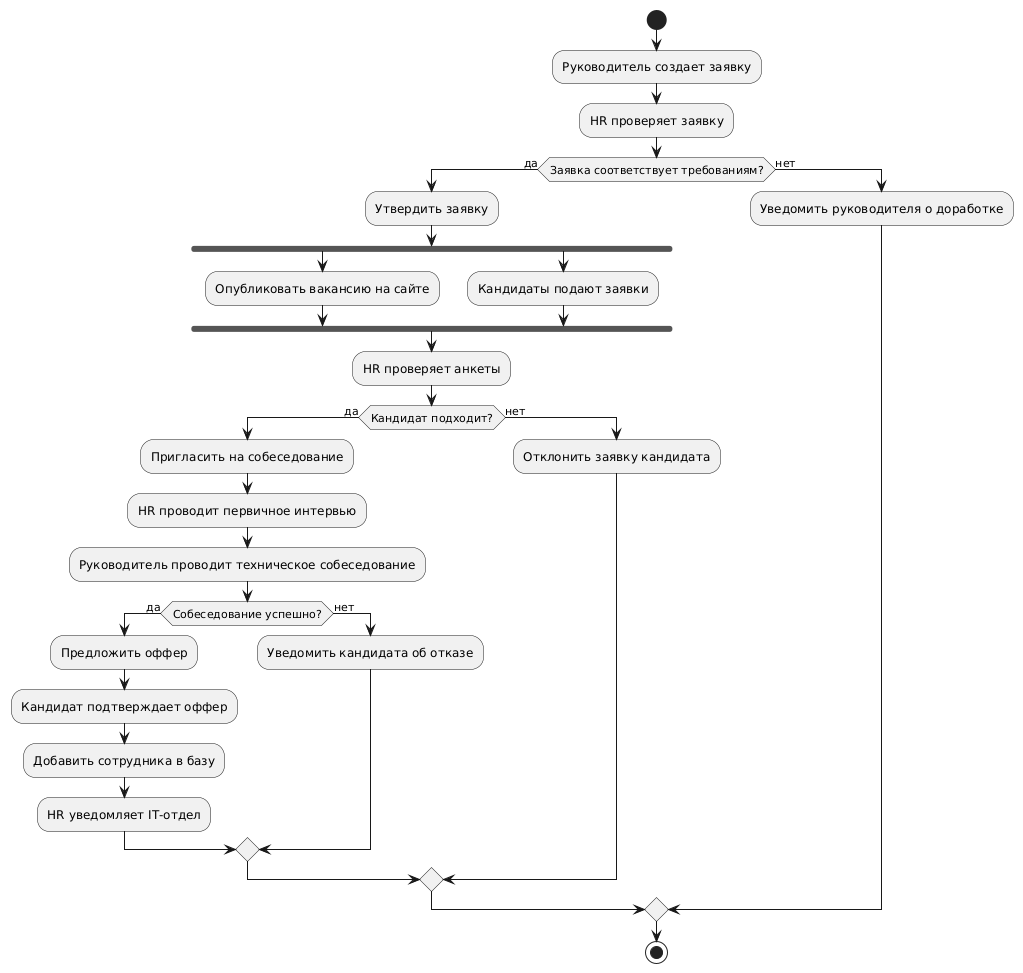

The diagram above was rendered by PlantUML. Its source (embedded in the PNG):
@startuml
start
:Руководитель создает заявку;
:HR проверяет заявку;
if (Заявка соответствует требованиям?) then (да)
    :Утвердить заявку;
    fork
        :Опубликовать вакансию на сайте;
    fork again
        :Кандидаты подают заявки;
    end fork
    :HR проверяет анкеты;
    if (Кандидат подходит?) then (да)
        :Пригласить на собеседование;
        :HR проводит первичное интервью;
        :Руководитель проводит техническое собеседование;
        if (Собеседование успешно?) then (да)
            :Предложить оффер;
            :Кандидат подтверждает оффер;
            :Добавить сотрудника в базу;
            :HR уведомляет IT-отдел;
        else (нет)
            :Уведомить кандидата об отказе;
        endif
    else (нет)
        :Отклонить заявку кандидата;
    endif
else (нет)
    :Уведомить руководителя о доработке;
endif
stop
@enduml